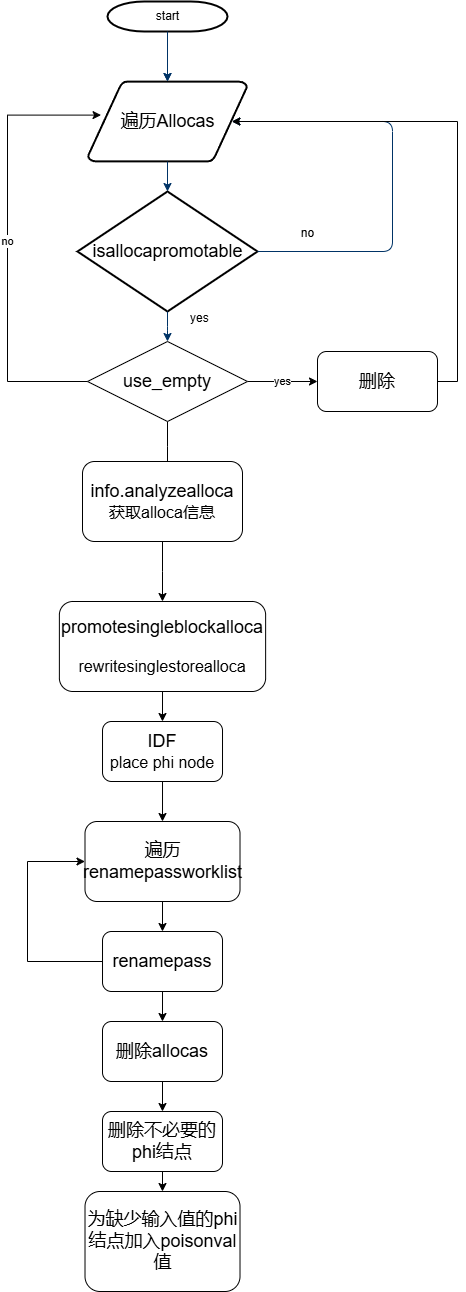

The diagram above was exported from draw.io. Its source (the exported page's mxGraphModel, read from the mxfile embedded in the PNG):
<mxGraphModel dx="1242" dy="573" grid="1" gridSize="10" guides="1" tooltips="1" connect="1" arrows="1" fold="1" page="1" pageScale="1" pageWidth="1169" pageHeight="827" background="none" math="0" shadow="0">
  <root>
    <mxCell id="0" />
    <mxCell id="1" parent="0" />
    <mxCell id="2" value="start" style="shape=mxgraph.flowchart.terminator;strokeWidth=2;gradientColor=none;gradientDirection=north;fontStyle=0;html=1;" parent="1" vertex="1">
      <mxGeometry x="260" y="170" width="120" height="30" as="geometry" />
    </mxCell>
    <mxCell id="5" value="&lt;font style=&quot;font-size: 18px;&quot;&gt;遍历Allocas&lt;/font&gt;" style="shape=mxgraph.flowchart.data;strokeWidth=2;gradientColor=none;gradientDirection=north;fontStyle=0;html=1;" parent="1" vertex="1">
      <mxGeometry x="240.5" y="250" width="159" height="80" as="geometry" />
    </mxCell>
    <mxCell id="6" value="&lt;font style=&quot;font-size: 18px;&quot;&gt;isallocapromotable&lt;/font&gt;" style="shape=mxgraph.flowchart.decision;strokeWidth=2;gradientColor=none;gradientDirection=north;fontStyle=0;html=1;" parent="1" vertex="1">
      <mxGeometry x="230" y="360" width="180" height="120" as="geometry" />
    </mxCell>
    <mxCell id="7" style="fontStyle=1;strokeColor=#003366;strokeWidth=1;html=1;" parent="1" source="2" edge="1">
      <mxGeometry relative="1" as="geometry">
        <mxPoint x="320" y="250" as="targetPoint" />
      </mxGeometry>
    </mxCell>
    <mxCell id="8" style="fontStyle=1;strokeColor=#003366;strokeWidth=1;html=1;" parent="1" target="5" edge="1">
      <mxGeometry relative="1" as="geometry">
        <mxPoint x="320" y="210" as="sourcePoint" />
      </mxGeometry>
    </mxCell>
    <mxCell id="9" style="entryX=0.5;entryY=0;entryPerimeter=0;fontStyle=1;strokeColor=#003366;strokeWidth=1;html=1;" parent="1" source="5" target="6" edge="1">
      <mxGeometry relative="1" as="geometry" />
    </mxCell>
    <mxCell id="10" value="" style="edgeStyle=elbowEdgeStyle;elbow=horizontal;entryX=0.905;entryY=0.5;entryPerimeter=0;exitX=1;exitY=0.5;exitPerimeter=0;fontStyle=1;strokeColor=#003366;strokeWidth=1;html=1;entryDx=0;entryDy=0;" parent="1" source="6" target="5" edge="1">
      <mxGeometry x="381" y="28.5" width="100" height="100" as="geometry">
        <mxPoint x="750" y="447" as="sourcePoint" />
        <mxPoint x="545" y="373.71000000000004" as="targetPoint" />
        <Array as="points">
          <mxPoint x="545" y="400" />
        </Array>
      </mxGeometry>
    </mxCell>
    <mxCell id="11" value="yes" style="text;fontStyle=0;html=1;strokeColor=none;gradientColor=none;fillColor=none;strokeWidth=2;" parent="1" vertex="1">
      <mxGeometry x="340.5" y="473" width="40" height="26" as="geometry" />
    </mxCell>
    <mxCell id="12" value="" style="edgeStyle=elbowEdgeStyle;elbow=horizontal;fontColor=#001933;fontStyle=1;strokeColor=#003366;strokeWidth=1;html=1;" parent="1" source="6" edge="1">
      <mxGeometry width="100" height="100" as="geometry">
        <mxPoint y="100" as="sourcePoint" />
        <mxPoint x="320" y="510" as="targetPoint" />
      </mxGeometry>
    </mxCell>
    <mxCell id="14" value="no" style="text;fontStyle=0;html=1;strokeColor=none;gradientColor=none;fillColor=none;strokeWidth=2;align=center;" parent="1" vertex="1">
      <mxGeometry x="440" y="388" width="40" height="26" as="geometry" />
    </mxCell>
    <mxCell id="8yxRktICry5ir-DlldF1-57" value="yes" style="edgeStyle=orthogonalEdgeStyle;rounded=0;orthogonalLoop=1;jettySize=auto;html=1;exitX=1;exitY=0.5;exitDx=0;exitDy=0;" edge="1" parent="1" source="8yxRktICry5ir-DlldF1-56">
      <mxGeometry relative="1" as="geometry">
        <mxPoint x="470" y="550" as="targetPoint" />
      </mxGeometry>
    </mxCell>
    <mxCell id="8yxRktICry5ir-DlldF1-61" style="edgeStyle=orthogonalEdgeStyle;rounded=0;orthogonalLoop=1;jettySize=auto;html=1;exitX=0.5;exitY=1;exitDx=0;exitDy=0;" edge="1" parent="1" source="8yxRktICry5ir-DlldF1-56">
      <mxGeometry relative="1" as="geometry">
        <mxPoint x="320" y="640" as="targetPoint" />
      </mxGeometry>
    </mxCell>
    <mxCell id="8yxRktICry5ir-DlldF1-56" value="&lt;font style=&quot;font-size: 18px;&quot;&gt;use_empty&lt;/font&gt;" style="rhombus;whiteSpace=wrap;html=1;" vertex="1" parent="1">
      <mxGeometry x="240" y="510" width="160" height="80" as="geometry" />
    </mxCell>
    <mxCell id="8yxRktICry5ir-DlldF1-58" value="&lt;font style=&quot;font-size: 18px;&quot;&gt;删除&lt;/font&gt;" style="rounded=1;whiteSpace=wrap;html=1;" vertex="1" parent="1">
      <mxGeometry x="470" y="520" width="120" height="60" as="geometry" />
    </mxCell>
    <mxCell id="8yxRktICry5ir-DlldF1-59" style="edgeStyle=orthogonalEdgeStyle;rounded=0;orthogonalLoop=1;jettySize=auto;html=1;exitX=1;exitY=0.5;exitDx=0;exitDy=0;entryX=0.905;entryY=0.5;entryDx=0;entryDy=0;entryPerimeter=0;" edge="1" parent="1" source="8yxRktICry5ir-DlldF1-58" target="5">
      <mxGeometry relative="1" as="geometry">
        <Array as="points">
          <mxPoint x="610" y="550" />
          <mxPoint x="610" y="290" />
        </Array>
      </mxGeometry>
    </mxCell>
    <mxCell id="8yxRktICry5ir-DlldF1-60" value="no" style="edgeStyle=orthogonalEdgeStyle;rounded=0;orthogonalLoop=1;jettySize=auto;html=1;exitX=0;exitY=0.5;exitDx=0;exitDy=0;entryX=0.082;entryY=0.42;entryDx=0;entryDy=0;entryPerimeter=0;" edge="1" parent="1" source="8yxRktICry5ir-DlldF1-56" target="5">
      <mxGeometry relative="1" as="geometry">
        <Array as="points">
          <mxPoint x="160" y="550" />
          <mxPoint x="160" y="284" />
        </Array>
      </mxGeometry>
    </mxCell>
    <mxCell id="8yxRktICry5ir-DlldF1-64" style="edgeStyle=orthogonalEdgeStyle;rounded=0;orthogonalLoop=1;jettySize=auto;html=1;exitX=0.5;exitY=1;exitDx=0;exitDy=0;" edge="1" parent="1" source="8yxRktICry5ir-DlldF1-63">
      <mxGeometry relative="1" as="geometry">
        <mxPoint x="315" y="770" as="targetPoint" />
      </mxGeometry>
    </mxCell>
    <mxCell id="8yxRktICry5ir-DlldF1-63" value="&lt;font style=&quot;font-size: 18px;&quot;&gt;info.analyzealloca&lt;/font&gt;&lt;div&gt;&lt;font size=&quot;3&quot;&gt;获取alloca信息&lt;/font&gt;&lt;/div&gt;" style="rounded=1;whiteSpace=wrap;html=1;" vertex="1" parent="1">
      <mxGeometry x="235" y="630" width="160" height="80" as="geometry" />
    </mxCell>
    <mxCell id="8yxRktICry5ir-DlldF1-67" style="edgeStyle=orthogonalEdgeStyle;rounded=0;orthogonalLoop=1;jettySize=auto;html=1;exitX=0.5;exitY=1;exitDx=0;exitDy=0;" edge="1" parent="1" source="8yxRktICry5ir-DlldF1-65">
      <mxGeometry relative="1" as="geometry">
        <mxPoint x="315" y="890" as="targetPoint" />
      </mxGeometry>
    </mxCell>
    <mxCell id="8yxRktICry5ir-DlldF1-65" value="&lt;font style=&quot;font-size: 18px;&quot;&gt;promotesingleblockalloca&lt;/font&gt;&lt;div&gt;&lt;font size=&quot;3&quot;&gt;&lt;br&gt;&lt;/font&gt;&lt;/div&gt;&lt;div&gt;&lt;font size=&quot;3&quot;&gt;rewritesinglestorealloca&lt;/font&gt;&lt;/div&gt;" style="rounded=1;whiteSpace=wrap;html=1;" vertex="1" parent="1">
      <mxGeometry x="211.88" y="770" width="206.25" height="90" as="geometry" />
    </mxCell>
    <mxCell id="8yxRktICry5ir-DlldF1-70" style="edgeStyle=orthogonalEdgeStyle;rounded=0;orthogonalLoop=1;jettySize=auto;html=1;exitX=0.5;exitY=1;exitDx=0;exitDy=0;entryX=0.5;entryY=0;entryDx=0;entryDy=0;" edge="1" parent="1" source="8yxRktICry5ir-DlldF1-68" target="8yxRktICry5ir-DlldF1-69">
      <mxGeometry relative="1" as="geometry" />
    </mxCell>
    <mxCell id="8yxRktICry5ir-DlldF1-68" value="&lt;font style=&quot;font-size: 18px;&quot;&gt;IDF&lt;/font&gt;&lt;div&gt;&lt;font size=&quot;3&quot;&gt;place phi node&lt;/font&gt;&lt;/div&gt;" style="rounded=1;whiteSpace=wrap;html=1;" vertex="1" parent="1">
      <mxGeometry x="255.01" y="890" width="120" height="60" as="geometry" />
    </mxCell>
    <mxCell id="8yxRktICry5ir-DlldF1-71" style="edgeStyle=orthogonalEdgeStyle;rounded=0;orthogonalLoop=1;jettySize=auto;html=1;exitX=0.5;exitY=1;exitDx=0;exitDy=0;" edge="1" parent="1" source="8yxRktICry5ir-DlldF1-69">
      <mxGeometry relative="1" as="geometry">
        <mxPoint x="315" y="1100" as="targetPoint" />
      </mxGeometry>
    </mxCell>
    <mxCell id="8yxRktICry5ir-DlldF1-69" value="&lt;font style=&quot;font-size: 18px;&quot;&gt;遍历renamepassworklist&lt;/font&gt;" style="rounded=1;whiteSpace=wrap;html=1;" vertex="1" parent="1">
      <mxGeometry x="237.5" y="990" width="155.01" height="80" as="geometry" />
    </mxCell>
    <mxCell id="8yxRktICry5ir-DlldF1-73" style="edgeStyle=orthogonalEdgeStyle;rounded=0;orthogonalLoop=1;jettySize=auto;html=1;exitX=0;exitY=0.5;exitDx=0;exitDy=0;entryX=0;entryY=0.5;entryDx=0;entryDy=0;" edge="1" parent="1" source="8yxRktICry5ir-DlldF1-72" target="8yxRktICry5ir-DlldF1-69">
      <mxGeometry relative="1" as="geometry">
        <Array as="points">
          <mxPoint x="180" y="1130" />
          <mxPoint x="180" y="1030" />
        </Array>
      </mxGeometry>
    </mxCell>
    <mxCell id="8yxRktICry5ir-DlldF1-74" style="edgeStyle=orthogonalEdgeStyle;rounded=0;orthogonalLoop=1;jettySize=auto;html=1;exitX=0.5;exitY=1;exitDx=0;exitDy=0;" edge="1" parent="1" source="8yxRktICry5ir-DlldF1-72">
      <mxGeometry relative="1" as="geometry">
        <mxPoint x="315" y="1190" as="targetPoint" />
      </mxGeometry>
    </mxCell>
    <mxCell id="8yxRktICry5ir-DlldF1-72" value="&lt;font style=&quot;font-size: 18px;&quot;&gt;renamepass&lt;/font&gt;" style="rounded=1;whiteSpace=wrap;html=1;" vertex="1" parent="1">
      <mxGeometry x="255.01" y="1100" width="120" height="60" as="geometry" />
    </mxCell>
    <mxCell id="8yxRktICry5ir-DlldF1-76" style="edgeStyle=orthogonalEdgeStyle;rounded=0;orthogonalLoop=1;jettySize=auto;html=1;exitX=0.5;exitY=1;exitDx=0;exitDy=0;" edge="1" parent="1" source="8yxRktICry5ir-DlldF1-75">
      <mxGeometry relative="1" as="geometry">
        <mxPoint x="315" y="1280" as="targetPoint" />
      </mxGeometry>
    </mxCell>
    <mxCell id="8yxRktICry5ir-DlldF1-75" value="&lt;font style=&quot;font-size: 18px;&quot;&gt;删除allocas&lt;/font&gt;" style="rounded=1;whiteSpace=wrap;html=1;" vertex="1" parent="1">
      <mxGeometry x="255" y="1190" width="120" height="60" as="geometry" />
    </mxCell>
    <mxCell id="8yxRktICry5ir-DlldF1-78" style="edgeStyle=orthogonalEdgeStyle;rounded=0;orthogonalLoop=1;jettySize=auto;html=1;exitX=0.5;exitY=1;exitDx=0;exitDy=0;" edge="1" parent="1" source="8yxRktICry5ir-DlldF1-77">
      <mxGeometry relative="1" as="geometry">
        <mxPoint x="315" y="1360" as="targetPoint" />
      </mxGeometry>
    </mxCell>
    <mxCell id="8yxRktICry5ir-DlldF1-77" value="&lt;font style=&quot;font-size: 18px;&quot;&gt;删除不必要的phi结点&lt;/font&gt;" style="rounded=1;whiteSpace=wrap;html=1;" vertex="1" parent="1">
      <mxGeometry x="255" y="1280" width="120" height="60" as="geometry" />
    </mxCell>
    <mxCell id="8yxRktICry5ir-DlldF1-79" value="&lt;font style=&quot;font-size: 18px;&quot;&gt;为缺少输入值的phi结点加入poisonval值&lt;/font&gt;" style="rounded=1;whiteSpace=wrap;html=1;" vertex="1" parent="1">
      <mxGeometry x="237.51" y="1360" width="155" height="100" as="geometry" />
    </mxCell>
  </root>
</mxGraphModel>